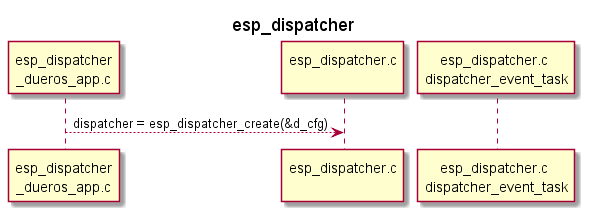

The diagram above was rendered by PlantUML. Its source (embedded in the PNG):
@startuml
title esp_dispatcher

participant "esp_dispatcher\n_dueros_app.c" as app order 10
participant "esp_dispatcher.c\n" as dispatcher order 50
participant "esp_dispatcher.c \ndispatcher_event_task" as event_task order 60

app --> dispatcher : dispatcher = esp_dispatcher_create(&d_cfg)

@enduml